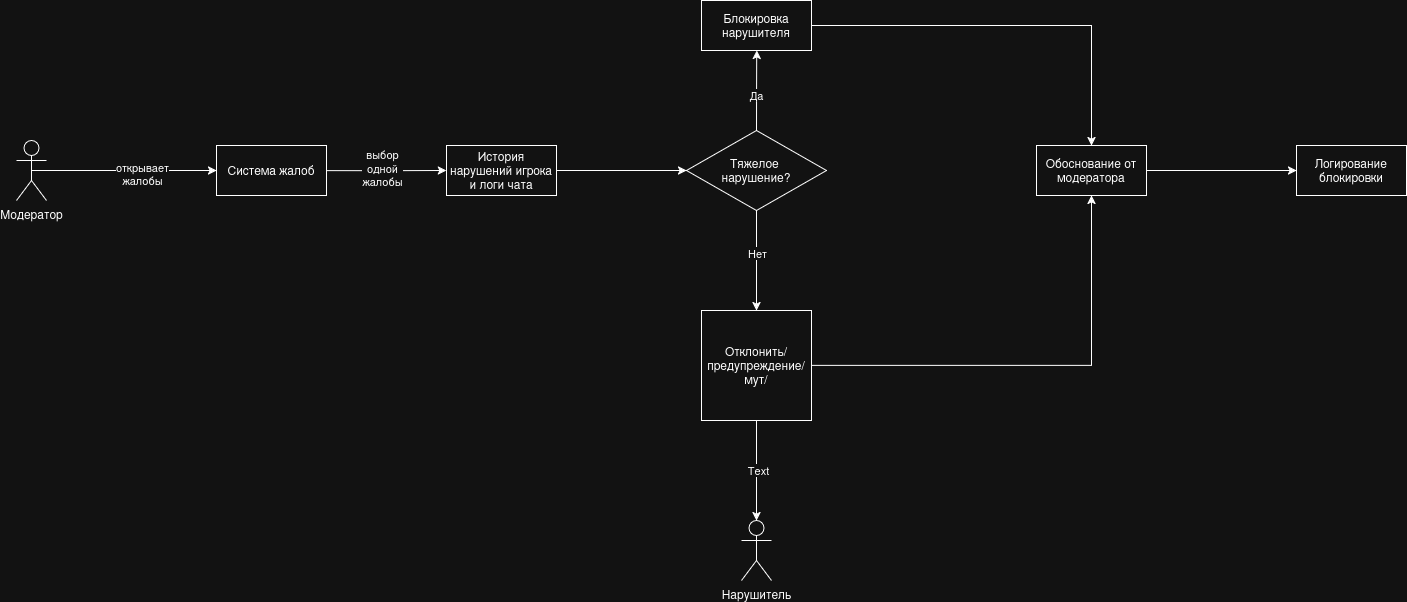

The diagram above was exported from draw.io. Its source (the exported page's mxGraphModel, read from the mxfile embedded in the PNG):
<mxGraphModel dx="1615" dy="829" grid="1" gridSize="10" guides="1" tooltips="1" connect="1" arrows="1" fold="1" page="1" pageScale="1" pageWidth="827" pageHeight="1169" math="0" shadow="0">
  <root>
    <mxCell id="0" />
    <mxCell id="1" parent="0" />
    <mxCell id="MxL1rn-ySPlLWZSN1EEd-3" edge="1" parent="1" source="MxL1rn-ySPlLWZSN1EEd-1" style="edgeStyle=orthogonalEdgeStyle;rounded=0;orthogonalLoop=1;jettySize=auto;html=1;exitX=0.5;exitY=0.5;exitDx=0;exitDy=0;exitPerimeter=0;entryX=0;entryY=0.5;entryDx=0;entryDy=0;" target="MxL1rn-ySPlLWZSN1EEd-2">
      <mxGeometry relative="1" as="geometry" />
    </mxCell>
    <mxCell id="MxL1rn-ySPlLWZSN1EEd-4" connectable="0" parent="MxL1rn-ySPlLWZSN1EEd-3" style="edgeLabel;html=1;align=center;verticalAlign=middle;resizable=0;points=[];" value="&lt;div&gt;открывает&lt;/div&gt;&lt;div&gt;жалобы&lt;/div&gt;" vertex="1">
      <mxGeometry relative="1" x="0.1974" y="-3" as="geometry">
        <mxPoint as="offset" />
      </mxGeometry>
    </mxCell>
    <mxCell id="MxL1rn-ySPlLWZSN1EEd-1" parent="1" style="shape=umlActor;verticalLabelPosition=bottom;verticalAlign=top;html=1;" value="Модератор" vertex="1">
      <mxGeometry height="60" width="30" x="90" y="300" as="geometry" />
    </mxCell>
    <mxCell id="MxL1rn-ySPlLWZSN1EEd-5" edge="1" parent="1" source="MxL1rn-ySPlLWZSN1EEd-2" style="edgeStyle=orthogonalEdgeStyle;rounded=0;orthogonalLoop=1;jettySize=auto;html=1;exitX=1;exitY=0.5;exitDx=0;exitDy=0;">
      <mxGeometry relative="1" as="geometry">
        <mxPoint x="520" y="329.8620689655172" as="targetPoint" />
      </mxGeometry>
    </mxCell>
    <mxCell id="MxL1rn-ySPlLWZSN1EEd-6" connectable="0" parent="MxL1rn-ySPlLWZSN1EEd-5" style="edgeLabel;html=1;align=center;verticalAlign=middle;resizable=0;points=[];" value="&lt;div&gt;выбор&lt;/div&gt;&lt;div&gt;одной&lt;/div&gt;&lt;div&gt;жалобы&lt;/div&gt;" vertex="1">
      <mxGeometry relative="1" x="-0.0712" y="3" as="geometry">
        <mxPoint as="offset" />
      </mxGeometry>
    </mxCell>
    <mxCell id="MxL1rn-ySPlLWZSN1EEd-2" parent="1" style="html=1;whiteSpace=wrap;" value="Система жалоб" vertex="1">
      <mxGeometry height="50" width="110" x="290" y="305" as="geometry" />
    </mxCell>
    <mxCell id="MxL1rn-ySPlLWZSN1EEd-8" edge="1" parent="1" source="MxL1rn-ySPlLWZSN1EEd-7" style="edgeStyle=orthogonalEdgeStyle;rounded=0;orthogonalLoop=1;jettySize=auto;html=1;exitX=1;exitY=0.5;exitDx=0;exitDy=0;" target="MxL1rn-ySPlLWZSN1EEd-9">
      <mxGeometry relative="1" as="geometry">
        <mxPoint x="760.0000000000002" y="329.8620689655172" as="targetPoint" />
      </mxGeometry>
    </mxCell>
    <mxCell id="MxL1rn-ySPlLWZSN1EEd-7" parent="1" style="html=1;whiteSpace=wrap;" value="История нарушений игрока и логи чата" vertex="1">
      <mxGeometry height="50" width="110" x="520" y="305" as="geometry" />
    </mxCell>
    <mxCell id="MxL1rn-ySPlLWZSN1EEd-10" edge="1" parent="1" source="MxL1rn-ySPlLWZSN1EEd-9" style="edgeStyle=orthogonalEdgeStyle;rounded=0;orthogonalLoop=1;jettySize=auto;html=1;exitX=0.5;exitY=0;exitDx=0;exitDy=0;">
      <mxGeometry relative="1" as="geometry">
        <mxPoint x="830.2413793103449" y="210" as="targetPoint" />
      </mxGeometry>
    </mxCell>
    <mxCell id="MxL1rn-ySPlLWZSN1EEd-16" connectable="0" parent="MxL1rn-ySPlLWZSN1EEd-10" style="edgeLabel;html=1;align=center;verticalAlign=middle;resizable=0;points=[];" value="Да" vertex="1">
      <mxGeometry relative="1" x="-0.1179" y="1" as="geometry">
        <mxPoint as="offset" />
      </mxGeometry>
    </mxCell>
    <mxCell id="MxL1rn-ySPlLWZSN1EEd-19" edge="1" parent="1" source="MxL1rn-ySPlLWZSN1EEd-9" style="edgeStyle=orthogonalEdgeStyle;rounded=0;orthogonalLoop=1;jettySize=auto;html=1;entryX=0.5;entryY=0;entryDx=0;entryDy=0;" target="MxL1rn-ySPlLWZSN1EEd-18">
      <mxGeometry relative="1" as="geometry" />
    </mxCell>
    <mxCell id="MxL1rn-ySPlLWZSN1EEd-21" connectable="0" parent="MxL1rn-ySPlLWZSN1EEd-19" style="edgeLabel;html=1;align=center;verticalAlign=middle;resizable=0;points=[];" value="Нет" vertex="1">
      <mxGeometry relative="1" x="-0.1605" as="geometry">
        <mxPoint as="offset" />
      </mxGeometry>
    </mxCell>
    <mxCell id="MxL1rn-ySPlLWZSN1EEd-9" parent="1" style="rhombus;whiteSpace=wrap;html=1;" value="&lt;div&gt;Тяжелое&amp;nbsp;&lt;/div&gt;&lt;div&gt;нарушение?&lt;/div&gt;" vertex="1">
      <mxGeometry height="80" width="140" x="760" y="290" as="geometry" />
    </mxCell>
    <mxCell id="MxL1rn-ySPlLWZSN1EEd-17" edge="1" parent="1" source="MxL1rn-ySPlLWZSN1EEd-11" style="edgeStyle=orthogonalEdgeStyle;rounded=0;orthogonalLoop=1;jettySize=auto;html=1;exitX=1;exitY=0.5;exitDx=0;exitDy=0;" target="MxL1rn-ySPlLWZSN1EEd-12">
      <mxGeometry relative="1" as="geometry" />
    </mxCell>
    <mxCell id="MxL1rn-ySPlLWZSN1EEd-11" parent="1" style="html=1;whiteSpace=wrap;" value="Блокировка нарушителя" vertex="1">
      <mxGeometry height="50" width="110" x="775" y="160" as="geometry" />
    </mxCell>
    <mxCell id="MxL1rn-ySPlLWZSN1EEd-15" edge="1" parent="1" source="MxL1rn-ySPlLWZSN1EEd-12" style="edgeStyle=orthogonalEdgeStyle;rounded=0;orthogonalLoop=1;jettySize=auto;html=1;exitX=1;exitY=0.5;exitDx=0;exitDy=0;entryX=0;entryY=0.5;entryDx=0;entryDy=0;" target="MxL1rn-ySPlLWZSN1EEd-14">
      <mxGeometry relative="1" as="geometry">
        <mxPoint x="830" y="20" as="sourcePoint" />
        <mxPoint x="1265" y="310" as="targetPoint" />
      </mxGeometry>
    </mxCell>
    <mxCell id="MxL1rn-ySPlLWZSN1EEd-12" parent="1" style="html=1;whiteSpace=wrap;" value="Обоснование от модератора" vertex="1">
      <mxGeometry height="50" width="110" x="1110" y="305" as="geometry" />
    </mxCell>
    <mxCell id="MxL1rn-ySPlLWZSN1EEd-14" parent="1" style="html=1;whiteSpace=wrap;" value="Логирование блокировки" vertex="1">
      <mxGeometry height="50" width="110" x="1370" y="305" as="geometry" />
    </mxCell>
    <mxCell id="MxL1rn-ySPlLWZSN1EEd-20" edge="1" parent="1" source="MxL1rn-ySPlLWZSN1EEd-18" style="edgeStyle=orthogonalEdgeStyle;rounded=0;orthogonalLoop=1;jettySize=auto;html=1;entryX=0.5;entryY=1;entryDx=0;entryDy=0;" target="MxL1rn-ySPlLWZSN1EEd-12">
      <mxGeometry relative="1" as="geometry" />
    </mxCell>
    <mxCell id="MxL1rn-ySPlLWZSN1EEd-18" parent="1" style="html=1;whiteSpace=wrap;" value="Отклонить/предупреждение/мут/" vertex="1">
      <mxGeometry height="110" width="110" x="775" y="470" as="geometry" />
    </mxCell>
    <mxCell id="MxL1rn-ySPlLWZSN1EEd-22" parent="1" style="shape=umlActor;verticalLabelPosition=bottom;verticalAlign=top;html=1;" value="Нарушитель" vertex="1">
      <mxGeometry height="60" width="30" x="815" y="680" as="geometry" />
    </mxCell>
    <mxCell id="MxL1rn-ySPlLWZSN1EEd-23" edge="1" parent="1" source="MxL1rn-ySPlLWZSN1EEd-18" style="edgeStyle=orthogonalEdgeStyle;rounded=0;orthogonalLoop=1;jettySize=auto;html=1;entryX=0.5;entryY=0;entryDx=0;entryDy=0;entryPerimeter=0;" target="MxL1rn-ySPlLWZSN1EEd-22">
      <mxGeometry relative="1" as="geometry" />
    </mxCell>
    <mxCell id="MxL1rn-ySPlLWZSN1EEd-24" connectable="0" parent="MxL1rn-ySPlLWZSN1EEd-23" style="edgeLabel;html=1;align=center;verticalAlign=middle;resizable=0;points=[];" value="Text" vertex="1">
      <mxGeometry relative="1" x="-0.0156" y="1" as="geometry">
        <mxPoint as="offset" />
      </mxGeometry>
    </mxCell>
  </root>
</mxGraphModel>